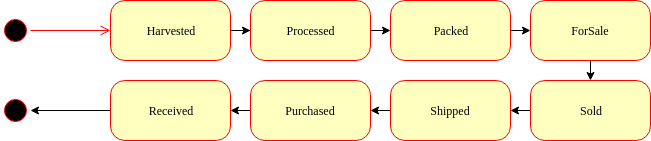

The diagram above was exported from draw.io. Its source (the exported page's mxGraphModel, read from the mxfile embedded in the PNG):
<mxGraphModel dx="1422" dy="835" grid="1" gridSize="10" guides="1" tooltips="1" connect="1" arrows="1" fold="1" page="1" pageScale="1" pageWidth="1100" pageHeight="850" background="#ffffff" math="0" shadow="0">
  <root>
    <mxCell id="0" />
    <mxCell id="1" parent="0" />
    <mxCell id="382b91b5511bd0f7-1" value="" style="ellipse;html=1;shape=startState;fillColor=#000000;strokeColor=#ff0000;rounded=1;shadow=0;comic=0;labelBackgroundColor=none;fontFamily=Verdana;fontSize=12;fontColor=#000000;align=center;direction=south;" parent="1" vertex="1">
      <mxGeometry x="130" y="135" width="30" height="30" as="geometry" />
    </mxCell>
    <mxCell id="vXhFnNUkp7W2ttarvCMy-9" style="edgeStyle=orthogonalEdgeStyle;rounded=0;orthogonalLoop=1;jettySize=auto;html=1;exitX=0;exitY=0.5;exitDx=0;exitDy=0;entryX=1;entryY=0.5;entryDx=0;entryDy=0;" edge="1" parent="1" source="382b91b5511bd0f7-5" target="vXhFnNUkp7W2ttarvCMy-1">
      <mxGeometry relative="1" as="geometry" />
    </mxCell>
    <mxCell id="382b91b5511bd0f7-5" value="Sold" style="rounded=1;whiteSpace=wrap;html=1;arcSize=24;fillColor=#ffffc0;strokeColor=#ff0000;shadow=0;comic=0;labelBackgroundColor=none;fontFamily=Verdana;fontSize=12;fontColor=#000000;align=center;" parent="1" vertex="1">
      <mxGeometry x="660" y="200" width="120" height="60" as="geometry" />
    </mxCell>
    <mxCell id="vXhFnNUkp7W2ttarvCMy-5" value="" style="edgeStyle=orthogonalEdgeStyle;rounded=0;orthogonalLoop=1;jettySize=auto;html=1;entryX=0;entryY=0.5;entryDx=0;entryDy=0;" edge="1" parent="1" source="382b91b5511bd0f7-6" target="382b91b5511bd0f7-7">
      <mxGeometry relative="1" as="geometry">
        <mxPoint x="440" y="150" as="targetPoint" />
      </mxGeometry>
    </mxCell>
    <mxCell id="382b91b5511bd0f7-6" value="Harvested" style="rounded=1;whiteSpace=wrap;html=1;arcSize=24;fillColor=#ffffc0;strokeColor=#ff0000;shadow=0;comic=0;labelBackgroundColor=none;fontFamily=Verdana;fontSize=12;fontColor=#000000;align=center;" parent="1" vertex="1">
      <mxGeometry x="240" y="120" width="120" height="60" as="geometry" />
    </mxCell>
    <mxCell id="vXhFnNUkp7W2ttarvCMy-6" style="edgeStyle=orthogonalEdgeStyle;rounded=0;orthogonalLoop=1;jettySize=auto;html=1;exitX=1;exitY=0.5;exitDx=0;exitDy=0;entryX=0;entryY=0.5;entryDx=0;entryDy=0;" edge="1" parent="1" source="382b91b5511bd0f7-7" target="382b91b5511bd0f7-9">
      <mxGeometry relative="1" as="geometry" />
    </mxCell>
    <mxCell id="382b91b5511bd0f7-7" value="Processed" style="rounded=1;whiteSpace=wrap;html=1;arcSize=24;fillColor=#ffffc0;strokeColor=#ff0000;shadow=0;comic=0;labelBackgroundColor=none;fontFamily=Verdana;fontSize=12;fontColor=#000000;align=center;" parent="1" vertex="1">
      <mxGeometry x="380" y="120" width="120" height="60" as="geometry" />
    </mxCell>
    <mxCell id="vXhFnNUkp7W2ttarvCMy-7" style="edgeStyle=orthogonalEdgeStyle;rounded=0;orthogonalLoop=1;jettySize=auto;html=1;exitX=1;exitY=0.5;exitDx=0;exitDy=0;entryX=0;entryY=0.5;entryDx=0;entryDy=0;" edge="1" parent="1" source="382b91b5511bd0f7-9" target="382b91b5511bd0f7-10">
      <mxGeometry relative="1" as="geometry" />
    </mxCell>
    <mxCell id="382b91b5511bd0f7-9" value="Packed" style="rounded=1;whiteSpace=wrap;html=1;arcSize=24;fillColor=#ffffc0;strokeColor=#ff0000;shadow=0;comic=0;labelBackgroundColor=none;fontFamily=Verdana;fontSize=12;fontColor=#000000;align=center;" parent="1" vertex="1">
      <mxGeometry x="520" y="120" width="120" height="60" as="geometry" />
    </mxCell>
    <mxCell id="vXhFnNUkp7W2ttarvCMy-8" style="edgeStyle=orthogonalEdgeStyle;rounded=0;orthogonalLoop=1;jettySize=auto;html=1;exitX=0.5;exitY=1;exitDx=0;exitDy=0;entryX=0.5;entryY=0;entryDx=0;entryDy=0;" edge="1" parent="1" source="382b91b5511bd0f7-10" target="382b91b5511bd0f7-5">
      <mxGeometry relative="1" as="geometry" />
    </mxCell>
    <mxCell id="382b91b5511bd0f7-10" value="ForSale" style="rounded=1;whiteSpace=wrap;html=1;arcSize=24;fillColor=#ffffc0;strokeColor=#ff0000;shadow=0;comic=0;labelBackgroundColor=none;fontFamily=Verdana;fontSize=12;fontColor=#000000;align=center;" parent="1" vertex="1">
      <mxGeometry x="660" y="120" width="120" height="60" as="geometry" />
    </mxCell>
    <mxCell id="2a3bc250acf0617d-9" style="edgeStyle=orthogonalEdgeStyle;html=1;labelBackgroundColor=none;endArrow=open;endSize=8;strokeColor=#ff0000;fontFamily=Verdana;fontSize=12;align=left;" parent="1" source="382b91b5511bd0f7-1" target="382b91b5511bd0f7-6" edge="1">
      <mxGeometry relative="1" as="geometry" />
    </mxCell>
    <mxCell id="vXhFnNUkp7W2ttarvCMy-10" style="edgeStyle=orthogonalEdgeStyle;rounded=0;orthogonalLoop=1;jettySize=auto;html=1;exitX=0;exitY=0.5;exitDx=0;exitDy=0;entryX=1;entryY=0.5;entryDx=0;entryDy=0;" edge="1" parent="1" source="vXhFnNUkp7W2ttarvCMy-1" target="vXhFnNUkp7W2ttarvCMy-3">
      <mxGeometry relative="1" as="geometry" />
    </mxCell>
    <mxCell id="vXhFnNUkp7W2ttarvCMy-1" value="Shipped" style="rounded=1;whiteSpace=wrap;html=1;arcSize=24;fillColor=#ffffc0;strokeColor=#ff0000;shadow=0;comic=0;labelBackgroundColor=none;fontFamily=Verdana;fontSize=12;fontColor=#000000;align=center;" vertex="1" parent="1">
      <mxGeometry x="520" y="200" width="120" height="60" as="geometry" />
    </mxCell>
    <mxCell id="vXhFnNUkp7W2ttarvCMy-12" style="edgeStyle=orthogonalEdgeStyle;rounded=0;orthogonalLoop=1;jettySize=auto;html=1;exitX=0;exitY=0.5;exitDx=0;exitDy=0;" edge="1" parent="1" source="vXhFnNUkp7W2ttarvCMy-2">
      <mxGeometry relative="1" as="geometry">
        <mxPoint x="160" y="230" as="targetPoint" />
      </mxGeometry>
    </mxCell>
    <mxCell id="vXhFnNUkp7W2ttarvCMy-2" value="Received" style="rounded=1;whiteSpace=wrap;html=1;arcSize=24;fillColor=#ffffc0;strokeColor=#ff0000;shadow=0;comic=0;labelBackgroundColor=none;fontFamily=Verdana;fontSize=12;fontColor=#000000;align=center;" vertex="1" parent="1">
      <mxGeometry x="240" y="200" width="120" height="60" as="geometry" />
    </mxCell>
    <mxCell id="vXhFnNUkp7W2ttarvCMy-11" style="edgeStyle=orthogonalEdgeStyle;rounded=0;orthogonalLoop=1;jettySize=auto;html=1;exitX=0;exitY=0.5;exitDx=0;exitDy=0;entryX=1;entryY=0.5;entryDx=0;entryDy=0;" edge="1" parent="1" source="vXhFnNUkp7W2ttarvCMy-3" target="vXhFnNUkp7W2ttarvCMy-2">
      <mxGeometry relative="1" as="geometry" />
    </mxCell>
    <mxCell id="vXhFnNUkp7W2ttarvCMy-3" value="Purchased" style="rounded=1;whiteSpace=wrap;html=1;arcSize=24;fillColor=#ffffc0;strokeColor=#ff0000;shadow=0;comic=0;labelBackgroundColor=none;fontFamily=Verdana;fontSize=12;fontColor=#000000;align=center;" vertex="1" parent="1">
      <mxGeometry x="380" y="200" width="120" height="60" as="geometry" />
    </mxCell>
    <mxCell id="vXhFnNUkp7W2ttarvCMy-13" value="" style="ellipse;html=1;shape=startState;fillColor=#000000;strokeColor=#ff0000;rounded=1;shadow=0;comic=0;labelBackgroundColor=none;fontFamily=Verdana;fontSize=12;fontColor=#000000;align=center;direction=south;" vertex="1" parent="1">
      <mxGeometry x="130" y="215" width="30" height="30" as="geometry" />
    </mxCell>
  </root>
</mxGraphModel>